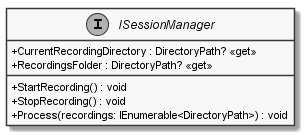

The diagram above was rendered by PlantUML. Its source (embedded in the PNG):
@startuml
skinparam monochrome true
skinparam classAttributeIconSize 0
interface ISessionManager {
    + CurrentRecordingDirectory : DirectoryPath? <<get>>
    + RecordingsFolder : DirectoryPath? <<get>>
    + StartRecording() : void
    + StopRecording() : void
    + Process(recordings: IEnumerable<DirectoryPath>) : void
}
@enduml